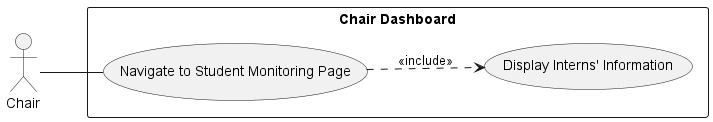

The diagram above was rendered by PlantUML. Its source (embedded in the PNG):
@startuml chairdashboard_use_case_diagram

left to right direction

actor Chair as User

rectangle "Chair Dashboard" {
  usecase UC1 as "Navigate to Student Monitoring Page"
  usecase "Display Interns' Information" as UC2
}
User -- UC1
UC1 ..> UC2 : <<include>>
@enduml